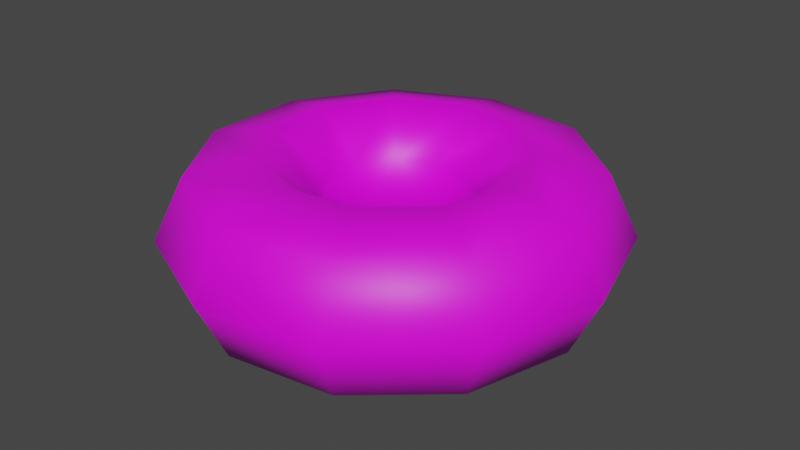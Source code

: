 # Source: Donut2.blend  (saved by Blender 3.3.6; exported with 4.5.12 LTS)
import bpy
from mathutils import Matrix  # noqa: F401  (used for matrix-valued properties, if any)

bpy.ops.wm.read_factory_settings(use_empty=True)
scene = bpy.context.scene
scene.name = 'Scene'

# ---- collections
col_collection = bpy.data.collections.new('Collection'); scene.collection.children.link(col_collection)

# ---- images (referenced by path relative to the original .blend; pixels are not part of the script)
import os
ASSET_DIR = os.environ.get("B2B_ASSET_DIR", "")  # directory of the original .blend (textures are referenced by path, not embedded)
HERE = os.path.dirname(os.path.abspath(__file__))  # packed textures are extracted next to this script under _unpacked/

def load_image(name, relpath, width, height, colorspace="sRGB"):
    """Load a texture the original file referenced (path relative to the .blend, or extracted next to this script)."""
    p = next((c for c in (os.path.join(HERE, relpath), os.path.join(ASSET_DIR, relpath)) if relpath and os.path.exists(c)), "")
    if p:
        img = bpy.data.images.load(p, check_existing=True)
        img.name = name
    else:  # same state as the original file: an image datablock whose file is absent (Cycles renders it pink)
        img = bpy.data.images.new(name, width, height)
        img.source = "FILE"
        img.filepath = "//" + (relpath or name)
    img.colorspace_settings.name = colorspace
    return img
img_donut3_png = load_image('donut3.png', 'donut3.png', 1024, 1024, 'sRGB')

# ---- materials (node trees are filled in below, after node groups)
mat_material = bpy.data.materials.new('Material')
mat_material.alpha_threshold = 0.0
mat_material.use_transparent_shadow = False
mat_material.roughness = 0.5
mat_material.line_color = (0.0, 0.0, 0.0, 1.0)

# ---- material node trees
mat_material.use_nodes = True; mat_material.node_tree.nodes.clear()
_N = mat_material.node_tree.nodes; _L = mat_material.node_tree.links
n0 = _N.new('ShaderNodeOutputMaterial'); n0.name = 'Material Output'; n0.location = (300, 300)
n1 = _N.new('ShaderNodeBsdfPrincipled'); n1.name = 'Principled BSDF'; n1.location = (10, 300)
n1.distribution = 'GGX'
n1.subsurface_method = 'RANDOM_WALK_SKIN'
n1.inputs[3].default_value = 1.45
n1.inputs[27].default_value = (0.0, 0.0, 0.0, 1.0)
n1.inputs[28].default_value = 1.0
n2 = _N.new('ShaderNodeTexImage'); n2.name = 'Image Texture'; n2.location = (-280, 280)
n2.image = img_donut3_png
_L.new(n1.outputs[0], n0.inputs[0])
_L.new(n2.outputs[0], n1.inputs[0])
n0.is_active_output = True

# ---- world
world_world = bpy.data.worlds.new('World'); scene.world = world_world
world_world.use_nodes = True; world_world.node_tree.nodes.clear()
_N = world_world.node_tree.nodes; _L = world_world.node_tree.links
n0 = _N.new('ShaderNodeOutputWorld'); n0.name = 'World Output'; n0.location = (300, 300)
n1 = _N.new('ShaderNodeBackground'); n1.name = 'Background'; n1.location = (10, 300)
n1.inputs[0].default_value = (0.05088, 0.05088, 0.05088, 1.0)
_L.new(n1.outputs[0], n0.inputs[0])
n0.is_active_output = True
world_world.color = (0.05088, 0.05088, 0.05088)
world_world.use_sun_shadow = False
world_world.sun_shadow_jitter_overblur = 0.0

# ---- meshes
me_torus = bpy.data.meshes.new('Torus')
me_torus.from_pydata([(1.55, 0.0, 0.0), (1.343, 0.0, 0.43), (0.8776, 0.0, 0.5362), (0.5045, 0.0, 0.2386), (0.5045, 0.0, -0.2386), (0.8776, 0.0, -0.5362), (1.343, 0.0, -0.43), (1.304, 0.838, 0.0), (1.13, 0.726, 0.43), (0.7383, 0.4745, 0.5362), (0.4244, 0.2727, 0.2386), (0.4244, 0.2727, -0.2386), (0.7383, 0.4745, -0.5362), (1.13, 0.726, -0.43), (0.6439, 1.41, 0.0), (0.5579, 1.222, 0.43), (0.3646, 0.7983, 0.5362), (0.2096, 0.4589, 0.2386), (0.2096, 0.4589, -0.2386), (0.3646, 0.7983, -0.5362), (0.5579, 1.222, -0.43), (-0.2206, 1.534, 0.0), (-0.1911, 1.329, 0.43), (-0.1249, 0.8687, 0.5362), (-0.07179, 0.4993, 0.2386), (-0.07179, 0.4993, -0.2386), (-0.1249, 0.8687, -0.5362), (-0.1911, 1.329, -0.43), (-1.015, 1.171, 0.0), (-0.8794, 1.015, 0.43), (-0.5747, 0.6633, 0.5362), (-0.3304, 0.3813, 0.2386), (-0.3304, 0.3813, -0.2386), (-0.5747, 0.6633, -0.5362), (-0.8794, 1.015, -0.43), (-1.487, 0.4367, 0.0), (-1.289, 0.3783, 0.43), (-0.8421, 0.2473, 0.5362), (-0.484, 0.1421, 0.2386), (-0.484, 0.1421, -0.2386), (-0.8421, 0.2473, -0.5362), (-1.289, 0.3783, -0.43), (-1.487, -0.4367, 0.0), (-1.289, -0.3783, 0.43), (-0.8421, -0.2473, 0.5362), (-0.484, -0.1421, 0.2386), (-0.484, -0.1421, -0.2386), (-0.8421, -0.2473, -0.5362), (-1.289, -0.3783, -0.43), (-1.015, -1.171, 0.0), (-0.8794, -1.015, 0.43), (-0.5747, -0.6633, 0.5362), (-0.3304, -0.3813, 0.2386), (-0.3304, -0.3813, -0.2386), (-0.5747, -0.6633, -0.5362), (-0.8794, -1.015, -0.43), (-0.2206, -1.534, 0.0), (-0.1911, -1.329, 0.43), (-0.1249, -0.8687, 0.5362), (-0.07179, -0.4993, 0.2386), (-0.07179, -0.4993, -0.2386), (-0.1249, -0.8687, -0.5362), (-0.1911, -1.329, -0.43), (0.6439, -1.41, 0.0), (0.5579, -1.222, 0.43), (0.3646, -0.7983, 0.5362), (0.2096, -0.4589, 0.2386), (0.2096, -0.4589, -0.2386), (0.3646, -0.7983, -0.5362), (0.5579, -1.222, -0.43), (1.304, -0.838, 0.0), (1.13, -0.726, 0.43), (0.7383, -0.4745, 0.5362), (0.4244, -0.2727, 0.2386), (0.4244, -0.2727, -0.2386), (0.7383, -0.4745, -0.5362), (1.13, -0.726, -0.43)], [], [(0, 7, 8, 1), (1, 8, 9, 2), (2, 9, 10, 3), (3, 10, 11, 4), (4, 11, 12, 5), (5, 12, 13, 6), (6, 13, 7, 0), (7, 14, 15, 8), (8, 15, 16, 9), (9, 16, 17, 10), (10, 17, 18, 11), (11, 18, 19, 12), (12, 19, 20, 13), (13, 20, 14, 7), (14, 21, 22, 15), (15, 22, 23, 16), (16, 23, 24, 17), (17, 24, 25, 18), (18, 25, 26, 19), (19, 26, 27, 20), (20, 27, 21, 14), (21, 28, 29, 22), (22, 29, 30, 23), (23, 30, 31, 24), (24, 31, 32, 25), (25, 32, 33, 26), (26, 33, 34, 27), (27, 34, 28, 21), (28, 35, 36, 29), (29, 36, 37, 30), (30, 37, 38, 31), (31, 38, 39, 32), (32, 39, 40, 33), (33, 40, 41, 34), (34, 41, 35, 28), (35, 42, 43, 36), (36, 43, 44, 37), (37, 44, 45, 38), (38, 45, 46, 39), (39, 46, 47, 40), (40, 47, 48, 41), (41, 48, 42, 35), (42, 49, 50, 43), (43, 50, 51, 44), (44, 51, 52, 45), (45, 52, 53, 46), (46, 53, 54, 47), (47, 54, 55, 48), (48, 55, 49, 42), (49, 56, 57, 50), (50, 57, 58, 51), (51, 58, 59, 52), (52, 59, 60, 53), (53, 60, 61, 54), (54, 61, 62, 55), (55, 62, 56, 49), (56, 63, 64, 57), (57, 64, 65, 58), (58, 65, 66, 59), (59, 66, 67, 60), (60, 67, 68, 61), (61, 68, 69, 62), (62, 69, 63, 56), (63, 70, 71, 64), (64, 71, 72, 65), (65, 72, 73, 66), (66, 73, 74, 67), (67, 74, 75, 68), (68, 75, 76, 69), (69, 76, 70, 63), (70, 0, 1, 71), (71, 1, 2, 72), (72, 2, 3, 73), (73, 3, 4, 74), (74, 4, 5, 75), (75, 5, 6, 76), (76, 6, 0, 70)])
me_torus.polygons.foreach_set('use_smooth', [True] * 77)
_uv = me_torus.uv_layers.new(name='UVMap')
_uv.uv.foreach_set('vector', [0.7858, 0.4855, 0.7603, 0.5725, 0.7236, 0.5486, 0.7421, 0.4855, 0.7421, 0.4855, 0.7236, 0.5486, 0.6896, 0.5267, 0.7017, 0.4855, 0.7017, 0.4855, 0.6896, 0.5267, 0.6465, 0.4988, 0.6504, 0.4855, 0.6504, 0.4855, 0.6465, 0.4988, 0.6729, 0.5162, 0.6819, 0.4855, 0.6819, 0.4855, 0.6729, 0.5162, 0.6896, 0.5267, 0.7017, 0.4855, 0.7017, 0.4855, 0.6896, 0.5267, 0.7236, 0.5486, 0.7421, 0.4855, 0.7421, 0.4855, 0.7236, 0.5486, 0.7603, 0.5725, 0.7858, 0.4855, 0.7603, 0.5725, 0.6918, 0.6319, 0.6739, 0.5916, 0.7236, 0.5486, 0.7236, 0.5486, 0.6739, 0.5916, 0.6571, 0.5549, 0.6896, 0.5267, 0.6896, 0.5267, 0.6571, 0.5549, 0.636, 0.5079, 0.6465, 0.4988, 0.6465, 0.4988, 0.636, 0.5079, 0.6487, 0.5371, 0.6729, 0.5162, 0.6729, 0.5162, 0.6487, 0.5371, 0.6571, 0.5549, 0.6896, 0.5267, 0.6896, 0.5267, 0.6571, 0.5549, 0.6739, 0.5916, 0.7236, 0.5486, 0.7236, 0.5486, 0.6739, 0.5916, 0.6918, 0.6319, 0.7603, 0.5725, 0.6918, 0.6319, 0.602, 0.6448, 0.6088, 0.601, 0.6739, 0.5916, 0.6739, 0.5916, 0.6088, 0.601, 0.6146, 0.561, 0.6571, 0.5549, 0.6571, 0.5549, 0.6146, 0.561, 0.6223, 0.5098, 0.636, 0.5079, 0.636, 0.5079, 0.6223, 0.5098, 0.6171, 0.5416, 0.6487, 0.5371, 0.6487, 0.5371, 0.6171, 0.5416, 0.6146, 0.561, 0.6571, 0.5549, 0.6571, 0.5549, 0.6146, 0.561, 0.6088, 0.601, 0.6739, 0.5916, 0.6739, 0.5916, 0.6088, 0.601, 0.602, 0.6448, 0.6918, 0.6319, 0.602, 0.6448, 0.5195, 0.6071, 0.549, 0.5737, 0.6088, 0.601, 0.6088, 0.601, 0.549, 0.5737, 0.5755, 0.5431, 0.6146, 0.561, 0.6146, 0.561, 0.5755, 0.5431, 0.6097, 0.5041, 0.6223, 0.5098, 0.6223, 0.5098, 0.6097, 0.5041, 0.588, 0.5284, 0.6171, 0.5416, 0.6171, 0.5416, 0.588, 0.5284, 0.5755, 0.5431, 0.6146, 0.561, 0.6146, 0.561, 0.5755, 0.5431, 0.549, 0.5737, 0.6088, 0.601, 0.6088, 0.601, 0.549, 0.5737, 0.5195, 0.6071, 0.602, 0.6448, 0.5195, 0.6071, 0.4705, 0.5309, 0.5135, 0.5184, 0.549, 0.5737, 0.549, 0.5737, 0.5135, 0.5184, 0.5523, 0.507, 0.5755, 0.5431, 0.5755, 0.5431, 0.5523, 0.507, 0.6022, 0.4924, 0.6097, 0.5041, 0.6097, 0.5041, 0.6022, 0.4924, 0.5708, 0.5015, 0.588, 0.5284, 0.588, 0.5284, 0.5708, 0.5015, 0.5523, 0.507, 0.5755, 0.5431, 0.5755, 0.5431, 0.5523, 0.507, 0.5135, 0.5184, 0.549, 0.5737, 0.549, 0.5737, 0.5135, 0.5184, 0.4705, 0.5309, 0.5195, 0.6071, 0.4705, 0.5309, 0.4705, 0.4402, 0.5135, 0.4526, 0.5135, 0.5184, 0.5135, 0.5184, 0.5135, 0.4526, 0.5523, 0.464, 0.5523, 0.507, 0.5523, 0.507, 0.5523, 0.464, 0.6022, 0.4786, 0.6022, 0.4924, 0.6022, 0.4924, 0.6022, 0.4786, 0.5708, 0.4695, 0.5708, 0.5015, 0.5708, 0.5015, 0.5708, 0.4695, 0.5523, 0.464, 0.5523, 0.507, 0.5523, 0.507, 0.5523, 0.464, 0.5135, 0.4526, 0.5135, 0.5184, 0.5135, 0.5184, 0.5135, 0.4526, 0.4705, 0.4402, 0.4705, 0.5309, 0.4705, 0.4402, 0.5195, 0.3639, 0.549, 0.3973, 0.5135, 0.4526, 0.5135, 0.4526, 0.549, 0.3973, 0.5755, 0.4279, 0.5523, 0.464, 0.5523, 0.464, 0.5755, 0.4279, 0.6097, 0.4669, 0.6022, 0.4786, 0.6022, 0.4786, 0.6097, 0.4669, 0.588, 0.4427, 0.5708, 0.4695, 0.5708, 0.4695, 0.588, 0.4427, 0.5755, 0.4279, 0.5523, 0.464, 0.5523, 0.464, 0.5755, 0.4279, 0.549, 0.3973, 0.5135, 0.4526, 0.5135, 0.4526, 0.549, 0.3973, 0.5195, 0.3639, 0.4705, 0.4402, 0.5195, 0.3639, 0.602, 0.3262, 0.6088, 0.37, 0.549, 0.3973, 0.549, 0.3973, 0.6088, 0.37, 0.6146, 0.41, 0.5755, 0.4279, 0.5755, 0.4279, 0.6146, 0.41, 0.6223, 0.4612, 0.6097, 0.4669, 0.6097, 0.4669, 0.6223, 0.4612, 0.6171, 0.4294, 0.588, 0.4427, 0.588, 0.4427, 0.6171, 0.4294, 0.6146, 0.41, 0.5755, 0.4279, 0.5755, 0.4279, 0.6146, 0.41, 0.6088, 0.37, 0.549, 0.3973, 0.549, 0.3973, 0.6088, 0.37, 0.602, 0.3262, 0.5195, 0.3639, 0.602, 0.3262, 0.6918, 0.3391, 0.6739, 0.3794, 0.6088, 0.37, 0.6088, 0.37, 0.6739, 0.3794, 0.6571, 0.4161, 0.6146, 0.41, 0.6146, 0.41, 0.6571, 0.4161, 0.636, 0.4632, 0.6223, 0.4612, 0.6223, 0.4612, 0.636, 0.4632, 0.6487, 0.4339, 0.6171, 0.4294, 0.6171, 0.4294, 0.6487, 0.4339, 0.6571, 0.4161, 0.6146, 0.41, 0.6146, 0.41, 0.6571, 0.4161, 0.6739, 0.3794, 0.6088, 0.37, 0.6088, 0.37, 0.6739, 0.3794, 0.6918, 0.3391, 0.602, 0.3262, 0.6918, 0.3391, 0.7603, 0.3985, 0.7236, 0.4224, 0.6739, 0.3794, 0.6739, 0.3794, 0.7236, 0.4224, 0.6896, 0.4443, 0.6571, 0.4161, 0.6571, 0.4161, 0.6896, 0.4443, 0.6465, 0.4722, 0.636, 0.4632, 0.636, 0.4632, 0.6465, 0.4722, 0.6729, 0.4549, 0.6487, 0.4339, 0.6487, 0.4339, 0.6729, 0.4549, 0.6896, 0.4443, 0.6571, 0.4161, 0.6571, 0.4161, 0.6896, 0.4443, 0.7236, 0.4224, 0.6739, 0.3794, 0.6739, 0.3794, 0.7236, 0.4224, 0.7603, 0.3985, 0.6918, 0.3391, 0.7603, 0.3985, 0.7858, 0.4855, 0.7421, 0.4855, 0.7236, 0.4224, 0.7236, 0.4224, 0.7421, 0.4855, 0.7017, 0.4855, 0.6896, 0.4443, 0.6896, 0.4443, 0.7017, 0.4855, 0.6504, 0.4855, 0.6465, 0.4722, 0.6465, 0.4722, 0.6504, 0.4855, 0.6819, 0.4855, 0.6729, 0.4549, 0.6729, 0.4549, 0.6819, 0.4855, 0.7017, 0.4855, 0.6896, 0.4443, 0.6896, 0.4443, 0.7017, 0.4855, 0.7421, 0.4855, 0.7236, 0.4224, 0.7236, 0.4224, 0.7421, 0.4855, 0.7858, 0.4855, 0.7603, 0.3985])
me_torus.materials.append(mat_material)
me_torus.update()

# ---- objects
ob_torus = bpy.data.objects.new('Torus', me_torus)

# ---- transforms, parenting, visibility, modifiers, constraints
ob_torus.location = (0.0, 0.0, 0.0)

# ---- collection membership
col_collection.objects.link(ob_torus)

# ---- scene / render settings (as saved in the file)
scene.frame_start = 1; scene.frame_end = 250; scene.frame_set(1)
scene.render.engine = 'BLENDER_EEVEE_NEXT'
scene.cycles.sampling_pattern = 'TABULATED_SOBOL'
scene.cycles.use_light_tree = False
scene.view_settings.view_transform = 'Filmic'
bpy.context.view_layer.update()

# ---- added for rendering (the .blend has no active camera and no usable light): camera, sun
cam_auto = bpy.data.cameras.new('AutoCamera')
cam_auto.lens = 50.0
cam_auto.sensor_width = 36.0
cam_auto.clip_end = 1000.0
ob_auto_camera = bpy.data.objects.new('AutoCamera', cam_auto)
scene.collection.objects.link(ob_auto_camera)
ob_auto_camera.location = (4.14736, -4.93915, 3.29277)
ob_auto_camera.rotation_euler = (1.09748, -7.21219e-08, 0.694738)
scene.camera = ob_auto_camera
light_auto_sun = bpy.data.lights.new('AutoSun', 'SUN')
light_auto_sun.energy = 3.0
light_auto_sun.angle = 0.0523599
ob_auto_sun = bpy.data.objects.new('AutoSun', light_auto_sun)
scene.collection.objects.link(ob_auto_sun)
ob_auto_sun.rotation_euler = (0.872665, 0.174533, 0.523599)
bpy.context.view_layer.update()
